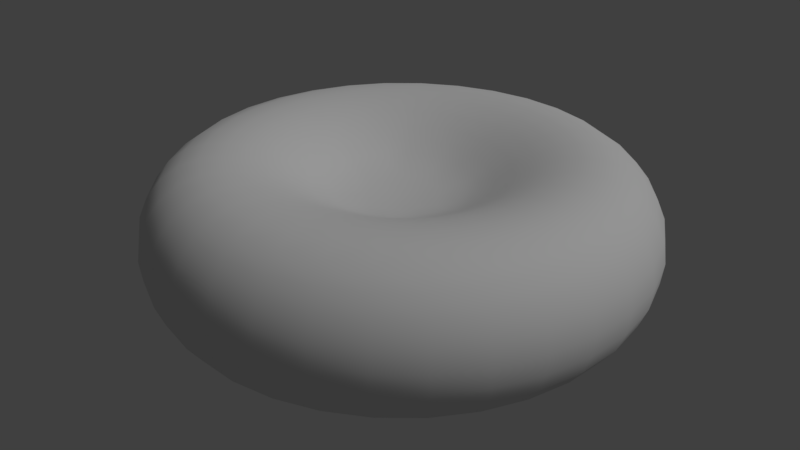 # Source: cell_blood_red.blend  (saved by Blender 2.79.0; exported with 4.5.12 LTS)
import bpy
from mathutils import Matrix  # noqa: F401  (used for matrix-valued properties, if any)

bpy.ops.wm.read_factory_settings(use_empty=True)
scene = bpy.context.scene
scene.name = 'Scene'

# ---- collections
col_collection_1 = bpy.data.collections.new('Collection 1'); scene.collection.children.link(col_collection_1)

# ---- world
world_world = bpy.data.worlds.new('World'); scene.world = world_world
world_world.color = (0.05088, 0.05088, 0.05088)
world_world.use_sun_shadow = False
world_world.sun_shadow_jitter_overblur = 0.0
world_world.cycles.sampling_method = 'MANUAL'

# ---- lights
light_lamp = bpy.data.lights.new('Lamp', 'SUN')
light_lamp.transmission_factor = 0.0
light_lamp.cutoff_distance = 30.0
light_lamp.angle = 0.1993
light_lamp.energy = 1.0
light_lamp.shadow_buffer_clip_start = 1.001
light_lamp.shadow_soft_size = 0.1
light_lamp.shadow_cascade_max_distance = 1000.0

# ---- meshes
me_cylinder = bpy.data.meshes.new('Cylinder')
me_cylinder.from_pydata([(2.315e-09, 1.044, -0.3048), (2.315e-09, 1.044, 0.3048), (0.7385, 0.7385, -0.3048), (0.7385, 0.7385, 0.3048), (1.044, -4.598e-08, -0.3048), (1.044, -4.598e-08, 0.3048), (0.7385, -0.7385, -0.3048), (0.7385, -0.7385, 0.3048), (-8.899e-08, -1.044, -0.3048), (-8.899e-08, -1.044, 0.3048), (-0.7385, -0.7385, -0.3048), (-0.7385, -0.7385, 0.3048), (-1.044, 1.212e-08, -0.3048), (-1.044, 1.212e-08, 0.3048), (-0.7385, 0.7385, -0.3048), (-0.7385, 0.7385, 0.3048), (-2.355e-08, 0.6543, -0.2714), (0.4626, 0.4626, -0.2714), (0.4626, 0.4626, 0.2714), (-2.355e-08, 0.6543, 0.2714), (0.6543, -2.909e-08, -0.2714), (0.6543, -2.909e-08, 0.2714), (0.4626, -0.4626, -0.2714), (0.4626, -0.4626, 0.2714), (-8.075e-08, -0.6543, -0.2714), (-8.075e-08, -0.6543, 0.2714), (-0.4626, -0.4626, -0.2714), (-0.4626, -0.4626, 0.2714), (-0.6543, 7.309e-09, -0.2714), (-0.6543, 7.309e-09, 0.2714), (-0.4626, 0.4626, -0.2714), (-0.4626, 0.4626, 0.2714), (7.795e-09, 1.237, 0.0), (0.8745, 0.8745, 0.0), (1.237, -5.583e-08, 0.0), (0.8745, -0.8745, 0.0), (-1.003e-07, -1.237, 0.0), (-0.8745, -0.8745, 0.0), (-1.237, 1.298e-08, 0.0), (-0.8745, 0.8745, 0.0), (-2.642e-08, 0.3364, -0.05074), (0.2379, 0.2379, -0.05074), (0.2379, 0.2379, 0.05074), (-2.642e-08, 0.3364, 0.05074), (0.3364, -8.756e-09, -0.05074), (0.3364, -8.756e-09, 0.05074), (0.2379, -0.2379, -0.05074), (0.2379, -0.2379, 0.05074), (-5.583e-08, -0.3364, -0.05074), (-5.583e-08, -0.3364, 0.05074), (-0.2379, -0.2379, -0.05074), (-0.2379, -0.2379, 0.05074), (-0.3364, 9.962e-09, -0.05074), (-0.3364, 9.962e-09, 0.05074), (-0.2379, 0.2379, -0.05074), (-0.2379, 0.2379, 0.05074)], [], [(32, 1, 3, 33), (33, 3, 5, 34), (34, 5, 7, 35), (35, 7, 9, 36), (36, 9, 11, 37), (37, 11, 13, 38), (1, 15, 31, 19), (38, 13, 15, 39), (39, 15, 1, 32), (7, 5, 21, 23), (21, 18, 42, 45), (26, 28, 52, 50), (3, 1, 19, 18), (10, 12, 28, 26), (13, 11, 27, 29), (6, 8, 24, 22), (9, 7, 23, 25), (2, 4, 20, 17), (12, 14, 30, 28), (5, 3, 18, 21), (15, 13, 29, 31), (8, 10, 26, 24), (11, 9, 25, 27), (4, 6, 22, 20), (14, 0, 16, 30), (0, 2, 17, 16), (14, 39, 32, 0), (12, 38, 39, 14), (10, 37, 38, 12), (8, 36, 37, 10), (6, 35, 36, 8), (4, 34, 35, 6), (2, 33, 34, 4), (0, 32, 33, 2), (42, 43, 55, 53, 51, 49, 47, 45), (40, 41, 44, 46, 48, 50, 52, 54), (29, 27, 51, 53), (20, 22, 46, 44), (28, 30, 54, 52), (23, 21, 45, 47), (31, 29, 53, 55), (22, 24, 48, 46), (30, 16, 40, 54), (25, 23, 47, 49), (16, 17, 41, 40), (19, 31, 55, 43), (24, 26, 50, 48), (18, 19, 43, 42), (27, 25, 49, 51), (17, 20, 44, 41)])
me_cylinder.polygons.foreach_set('use_smooth', [True] * 50)
me_cylinder.use_remesh_preserve_volume = False
me_cylinder.use_remesh_preserve_attributes = False
me_cylinder.use_mirror_vertex_groups = False
me_cylinder.update()

# ---- objects
ob_cylinder = bpy.data.objects.new('Cylinder', me_cylinder)
ob_lamp = bpy.data.objects.new('Lamp', light_lamp)

# ---- transforms, parenting, visibility, modifiers, constraints
ob_cylinder.location = (0.0, 0.0, 0.0)
ob_cylinder.lineart.crease_threshold = 0.0
_m = ob_cylinder.modifiers.new('Subsurf', 'SUBSURF')
_m.uv_smooth = 'PRESERVE_CORNERS'
_m.quality = 2
_m.levels = 2
_m.show_only_control_edges = False
_m = ob_cylinder.modifiers.new('Displace', 'DISPLACE')
_m.strength = 0.09
_m = ob_cylinder.modifiers.new('Displace.001', 'DISPLACE')
_m.strength = 0.09
ob_lamp.location = (4.076, 1.005, 5.904)
ob_lamp.rotation_euler = (0.6503, 0.05522, 1.866)
ob_lamp.lock_rotations_4d = False
ob_lamp.empty_display_type = 'ARROWS'
ob_lamp.color = (0.0, 0.0, 0.0, 0.0)
ob_lamp.lineart.crease_threshold = 0.0

# ---- collection membership
col_collection_1.objects.link(ob_cylinder)
col_collection_1.objects.link(ob_lamp)

# ---- scene / render settings (as saved in the file)
scene.frame_start = 1; scene.frame_end = 250; scene.frame_set(1)
scene.render.engine = 'BLENDER_EEVEE_NEXT'
scene.render.resolution_percentage = 50
scene.render.dither_intensity = 0.0
scene.cycles.use_denoising = False
scene.cycles.samples = 128
scene.cycles.sampling_pattern = 'TABULATED_SOBOL'
scene.cycles.use_adaptive_sampling = False
scene.cycles.use_light_tree = False
scene.cycles.blur_glossy = 0.0
scene.cycles.sample_clamp_indirect = 0.0
scene.view_settings.view_transform = 'Standard'
bpy.context.view_layer.update()

# ---- added for rendering (the .blend has no active camera): camera
cam_auto = bpy.data.cameras.new('AutoCamera')
cam_auto.lens = 50.0
cam_auto.sensor_width = 36.0
cam_auto.clip_end = 1000.0
ob_auto_camera = bpy.data.objects.new('AutoCamera', cam_auto)
scene.collection.objects.link(ob_auto_camera)
ob_auto_camera.location = (2.79595, -3.36836, 2.25044)
ob_auto_camera.rotation_euler = (1.09748, -7.21219e-08, 0.694738)
scene.camera = ob_auto_camera
bpy.context.view_layer.update()
